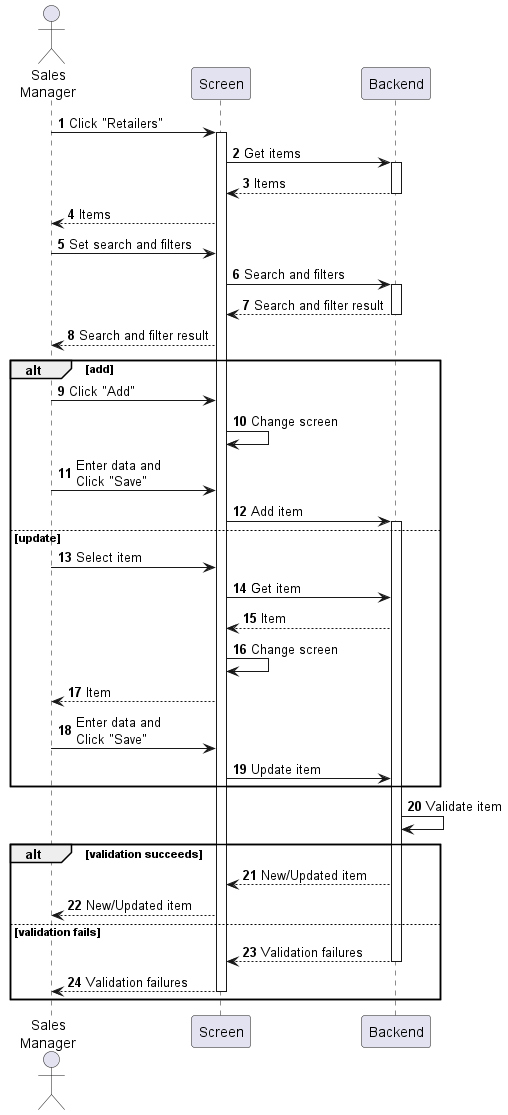

The diagram above was rendered by PlantUML. Its source (embedded in the PNG):
@startuml sales-retailer-manage
autonumber

actor "Sales\nManager" as a
participant Screen as f
participant Backend as b

a -> f : Click "Retailers"
activate f
f -> b : Get items
activate b
return Items
f --> a : Items
a -> f : Set search and filters
f -> b : Search and filters
activate b
return Search and filter result
f --> a : Search and filter result

alt add
    a -> f : Click "Add"
    f -> f : Change screen
    a -> f : Enter data and\nClick "Save"
    f -> b : Add item
    activate b
else update
    a -> f : Select item
    f -> b : Get item
    b --> f : Item
    f -> f : Change screen
    f --> a : Item
    a -> f : Enter data and\nClick "Save"
    f -> b : Update item
end

b -> b : Validate item

alt validation succeeds
    b --> f : New/Updated item
    f --> a : New/Updated item
else validation fails
    return Validation failures
    return Validation failures
end
@enduml